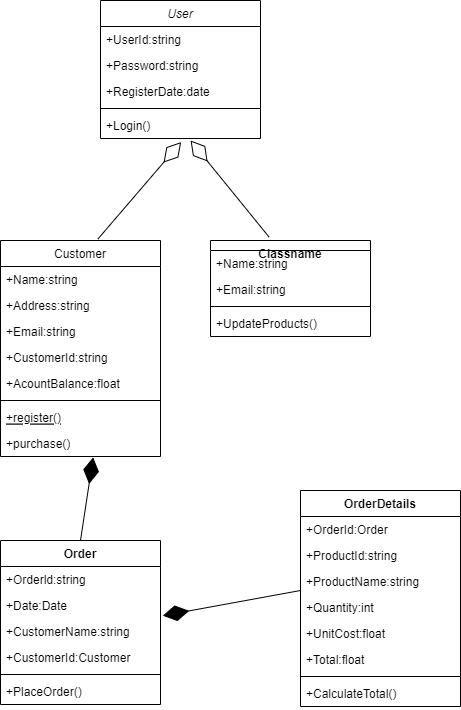

The diagram above was exported from draw.io. Its source (the exported page's mxGraphModel, read from the mxfile embedded in the PNG):
<mxGraphModel dx="542" dy="485" grid="1" gridSize="10" guides="1" tooltips="1" connect="1" arrows="1" fold="1" page="1" pageScale="1" pageWidth="827" pageHeight="1169" math="0" shadow="0">
  <root>
    <mxCell id="WIyWlLk6GJQsqaUBKTNV-0" />
    <mxCell id="WIyWlLk6GJQsqaUBKTNV-1" parent="WIyWlLk6GJQsqaUBKTNV-0" />
    <mxCell id="zkfFHV4jXpPFQw0GAbJ--0" value="User" style="swimlane;fontStyle=2;align=center;verticalAlign=top;childLayout=stackLayout;horizontal=1;startSize=26;horizontalStack=0;resizeParent=1;resizeLast=0;collapsible=1;marginBottom=0;rounded=0;shadow=0;strokeWidth=1;" parent="WIyWlLk6GJQsqaUBKTNV-1" vertex="1">
      <mxGeometry x="220" y="120" width="160" height="138" as="geometry">
        <mxRectangle x="230" y="140" width="160" height="26" as="alternateBounds" />
      </mxGeometry>
    </mxCell>
    <mxCell id="zkfFHV4jXpPFQw0GAbJ--1" value="+UserId:string" style="text;align=left;verticalAlign=top;spacingLeft=4;spacingRight=4;overflow=hidden;rotatable=0;points=[[0,0.5],[1,0.5]];portConstraint=eastwest;" parent="zkfFHV4jXpPFQw0GAbJ--0" vertex="1">
      <mxGeometry y="26" width="160" height="26" as="geometry" />
    </mxCell>
    <mxCell id="zkfFHV4jXpPFQw0GAbJ--2" value="+Password:string" style="text;align=left;verticalAlign=top;spacingLeft=4;spacingRight=4;overflow=hidden;rotatable=0;points=[[0,0.5],[1,0.5]];portConstraint=eastwest;rounded=0;shadow=0;html=0;" parent="zkfFHV4jXpPFQw0GAbJ--0" vertex="1">
      <mxGeometry y="52" width="160" height="26" as="geometry" />
    </mxCell>
    <mxCell id="zkfFHV4jXpPFQw0GAbJ--3" value="+RegisterDate:date" style="text;align=left;verticalAlign=top;spacingLeft=4;spacingRight=4;overflow=hidden;rotatable=0;points=[[0,0.5],[1,0.5]];portConstraint=eastwest;rounded=0;shadow=0;html=0;" parent="zkfFHV4jXpPFQw0GAbJ--0" vertex="1">
      <mxGeometry y="78" width="160" height="26" as="geometry" />
    </mxCell>
    <mxCell id="zkfFHV4jXpPFQw0GAbJ--4" value="" style="line;html=1;strokeWidth=1;align=left;verticalAlign=middle;spacingTop=-1;spacingLeft=3;spacingRight=3;rotatable=0;labelPosition=right;points=[];portConstraint=eastwest;" parent="zkfFHV4jXpPFQw0GAbJ--0" vertex="1">
      <mxGeometry y="104" width="160" height="8" as="geometry" />
    </mxCell>
    <mxCell id="zkfFHV4jXpPFQw0GAbJ--5" value="+Login()" style="text;align=left;verticalAlign=top;spacingLeft=4;spacingRight=4;overflow=hidden;rotatable=0;points=[[0,0.5],[1,0.5]];portConstraint=eastwest;" parent="zkfFHV4jXpPFQw0GAbJ--0" vertex="1">
      <mxGeometry y="112" width="160" height="26" as="geometry" />
    </mxCell>
    <mxCell id="zkfFHV4jXpPFQw0GAbJ--6" value="Customer" style="swimlane;fontStyle=0;align=center;verticalAlign=top;childLayout=stackLayout;horizontal=1;startSize=26;horizontalStack=0;resizeParent=1;resizeLast=0;collapsible=1;marginBottom=0;rounded=0;shadow=0;strokeWidth=1;" parent="WIyWlLk6GJQsqaUBKTNV-1" vertex="1">
      <mxGeometry x="120" y="360" width="160" height="216" as="geometry">
        <mxRectangle x="130" y="380" width="160" height="26" as="alternateBounds" />
      </mxGeometry>
    </mxCell>
    <mxCell id="zkfFHV4jXpPFQw0GAbJ--7" value="+Name:string" style="text;align=left;verticalAlign=top;spacingLeft=4;spacingRight=4;overflow=hidden;rotatable=0;points=[[0,0.5],[1,0.5]];portConstraint=eastwest;" parent="zkfFHV4jXpPFQw0GAbJ--6" vertex="1">
      <mxGeometry y="26" width="160" height="26" as="geometry" />
    </mxCell>
    <mxCell id="zkfFHV4jXpPFQw0GAbJ--8" value="+Address:string&#10;" style="text;align=left;verticalAlign=top;spacingLeft=4;spacingRight=4;overflow=hidden;rotatable=0;points=[[0,0.5],[1,0.5]];portConstraint=eastwest;rounded=0;shadow=0;html=0;" parent="zkfFHV4jXpPFQw0GAbJ--6" vertex="1">
      <mxGeometry y="52" width="160" height="26" as="geometry" />
    </mxCell>
    <mxCell id="TF_CQKR71SM7g4hEy9Wo-2" value="+Email:string" style="text;align=left;verticalAlign=top;spacingLeft=4;spacingRight=4;overflow=hidden;rotatable=0;points=[[0,0.5],[1,0.5]];portConstraint=eastwest;rounded=0;shadow=0;html=0;" vertex="1" parent="zkfFHV4jXpPFQw0GAbJ--6">
      <mxGeometry y="78" width="160" height="26" as="geometry" />
    </mxCell>
    <mxCell id="TF_CQKR71SM7g4hEy9Wo-1" value="+CustomerId:string" style="text;align=left;verticalAlign=top;spacingLeft=4;spacingRight=4;overflow=hidden;rotatable=0;points=[[0,0.5],[1,0.5]];portConstraint=eastwest;rounded=0;shadow=0;html=0;" vertex="1" parent="zkfFHV4jXpPFQw0GAbJ--6">
      <mxGeometry y="104" width="160" height="26" as="geometry" />
    </mxCell>
    <mxCell id="TF_CQKR71SM7g4hEy9Wo-0" value="+AcountBalance:float" style="text;align=left;verticalAlign=top;spacingLeft=4;spacingRight=4;overflow=hidden;rotatable=0;points=[[0,0.5],[1,0.5]];portConstraint=eastwest;rounded=0;shadow=0;html=0;" vertex="1" parent="zkfFHV4jXpPFQw0GAbJ--6">
      <mxGeometry y="130" width="160" height="26" as="geometry" />
    </mxCell>
    <mxCell id="zkfFHV4jXpPFQw0GAbJ--9" value="" style="line;html=1;strokeWidth=1;align=left;verticalAlign=middle;spacingTop=-1;spacingLeft=3;spacingRight=3;rotatable=0;labelPosition=right;points=[];portConstraint=eastwest;" parent="zkfFHV4jXpPFQw0GAbJ--6" vertex="1">
      <mxGeometry y="156" width="160" height="8" as="geometry" />
    </mxCell>
    <mxCell id="zkfFHV4jXpPFQw0GAbJ--10" value="+register()" style="text;align=left;verticalAlign=top;spacingLeft=4;spacingRight=4;overflow=hidden;rotatable=0;points=[[0,0.5],[1,0.5]];portConstraint=eastwest;fontStyle=4" parent="zkfFHV4jXpPFQw0GAbJ--6" vertex="1">
      <mxGeometry y="164" width="160" height="26" as="geometry" />
    </mxCell>
    <mxCell id="zkfFHV4jXpPFQw0GAbJ--11" value="+purchase()" style="text;align=left;verticalAlign=top;spacingLeft=4;spacingRight=4;overflow=hidden;rotatable=0;points=[[0,0.5],[1,0.5]];portConstraint=eastwest;" parent="zkfFHV4jXpPFQw0GAbJ--6" vertex="1">
      <mxGeometry y="190" width="160" height="26" as="geometry" />
    </mxCell>
    <mxCell id="TF_CQKR71SM7g4hEy9Wo-5" value="Classname" style="swimlane;fontStyle=1;align=center;verticalAlign=top;childLayout=stackLayout;horizontal=1;startSize=10;horizontalStack=0;resizeParent=1;resizeParentMax=0;resizeLast=0;collapsible=1;marginBottom=0;" vertex="1" parent="WIyWlLk6GJQsqaUBKTNV-1">
      <mxGeometry x="330" y="360" width="160" height="96" as="geometry" />
    </mxCell>
    <mxCell id="TF_CQKR71SM7g4hEy9Wo-6" value="+Name:string" style="text;strokeColor=none;fillColor=none;align=left;verticalAlign=top;spacingLeft=4;spacingRight=4;overflow=hidden;rotatable=0;points=[[0,0.5],[1,0.5]];portConstraint=eastwest;" vertex="1" parent="TF_CQKR71SM7g4hEy9Wo-5">
      <mxGeometry y="10" width="160" height="26" as="geometry" />
    </mxCell>
    <mxCell id="TF_CQKR71SM7g4hEy9Wo-9" value="+Email:string" style="text;strokeColor=none;fillColor=none;align=left;verticalAlign=top;spacingLeft=4;spacingRight=4;overflow=hidden;rotatable=0;points=[[0,0.5],[1,0.5]];portConstraint=eastwest;" vertex="1" parent="TF_CQKR71SM7g4hEy9Wo-5">
      <mxGeometry y="36" width="160" height="26" as="geometry" />
    </mxCell>
    <mxCell id="TF_CQKR71SM7g4hEy9Wo-7" value="" style="line;strokeWidth=1;fillColor=none;align=left;verticalAlign=middle;spacingTop=-1;spacingLeft=3;spacingRight=3;rotatable=0;labelPosition=right;points=[];portConstraint=eastwest;" vertex="1" parent="TF_CQKR71SM7g4hEy9Wo-5">
      <mxGeometry y="62" width="160" height="8" as="geometry" />
    </mxCell>
    <mxCell id="TF_CQKR71SM7g4hEy9Wo-8" value="+UpdateProducts()" style="text;strokeColor=none;fillColor=none;align=left;verticalAlign=top;spacingLeft=4;spacingRight=4;overflow=hidden;rotatable=0;points=[[0,0.5],[1,0.5]];portConstraint=eastwest;" vertex="1" parent="TF_CQKR71SM7g4hEy9Wo-5">
      <mxGeometry y="70" width="160" height="26" as="geometry" />
    </mxCell>
    <mxCell id="TF_CQKR71SM7g4hEy9Wo-11" value="" style="endArrow=diamondThin;endFill=0;endSize=24;html=1;rounded=0;entryX=0.504;entryY=1.138;entryDx=0;entryDy=0;entryPerimeter=0;exitX=0.609;exitY=-0.007;exitDx=0;exitDy=0;exitPerimeter=0;" edge="1" parent="WIyWlLk6GJQsqaUBKTNV-1" source="zkfFHV4jXpPFQw0GAbJ--6" target="zkfFHV4jXpPFQw0GAbJ--5">
      <mxGeometry width="160" relative="1" as="geometry">
        <mxPoint x="250" y="320" as="sourcePoint" />
        <mxPoint x="410" y="320" as="targetPoint" />
      </mxGeometry>
    </mxCell>
    <mxCell id="TF_CQKR71SM7g4hEy9Wo-12" value="" style="endArrow=diamondThin;endFill=0;endSize=24;html=1;rounded=0;entryX=0.563;entryY=1.077;entryDx=0;entryDy=0;entryPerimeter=0;exitX=0.366;exitY=-0.036;exitDx=0;exitDy=0;exitPerimeter=0;" edge="1" parent="WIyWlLk6GJQsqaUBKTNV-1" source="TF_CQKR71SM7g4hEy9Wo-5" target="zkfFHV4jXpPFQw0GAbJ--5">
      <mxGeometry width="160" relative="1" as="geometry">
        <mxPoint x="250" y="320" as="sourcePoint" />
        <mxPoint x="410" y="320" as="targetPoint" />
      </mxGeometry>
    </mxCell>
    <mxCell id="TF_CQKR71SM7g4hEy9Wo-13" value="Order" style="swimlane;fontStyle=1;align=center;verticalAlign=top;childLayout=stackLayout;horizontal=1;startSize=26;horizontalStack=0;resizeParent=1;resizeParentMax=0;resizeLast=0;collapsible=1;marginBottom=0;" vertex="1" parent="WIyWlLk6GJQsqaUBKTNV-1">
      <mxGeometry x="120" y="660" width="160" height="164" as="geometry" />
    </mxCell>
    <mxCell id="TF_CQKR71SM7g4hEy9Wo-14" value="+Orderld:string&#10;" style="text;strokeColor=none;fillColor=none;align=left;verticalAlign=top;spacingLeft=4;spacingRight=4;overflow=hidden;rotatable=0;points=[[0,0.5],[1,0.5]];portConstraint=eastwest;" vertex="1" parent="TF_CQKR71SM7g4hEy9Wo-13">
      <mxGeometry y="26" width="160" height="26" as="geometry" />
    </mxCell>
    <mxCell id="TF_CQKR71SM7g4hEy9Wo-19" value="+Date:Date" style="text;strokeColor=none;fillColor=none;align=left;verticalAlign=top;spacingLeft=4;spacingRight=4;overflow=hidden;rotatable=0;points=[[0,0.5],[1,0.5]];portConstraint=eastwest;" vertex="1" parent="TF_CQKR71SM7g4hEy9Wo-13">
      <mxGeometry y="52" width="160" height="26" as="geometry" />
    </mxCell>
    <mxCell id="TF_CQKR71SM7g4hEy9Wo-18" value="+CustomerName:string" style="text;strokeColor=none;fillColor=none;align=left;verticalAlign=top;spacingLeft=4;spacingRight=4;overflow=hidden;rotatable=0;points=[[0,0.5],[1,0.5]];portConstraint=eastwest;" vertex="1" parent="TF_CQKR71SM7g4hEy9Wo-13">
      <mxGeometry y="78" width="160" height="26" as="geometry" />
    </mxCell>
    <mxCell id="TF_CQKR71SM7g4hEy9Wo-17" value="+CustomerId:Customer" style="text;strokeColor=none;fillColor=none;align=left;verticalAlign=top;spacingLeft=4;spacingRight=4;overflow=hidden;rotatable=0;points=[[0,0.5],[1,0.5]];portConstraint=eastwest;" vertex="1" parent="TF_CQKR71SM7g4hEy9Wo-13">
      <mxGeometry y="104" width="160" height="26" as="geometry" />
    </mxCell>
    <mxCell id="TF_CQKR71SM7g4hEy9Wo-15" value="" style="line;strokeWidth=1;fillColor=none;align=left;verticalAlign=middle;spacingTop=-1;spacingLeft=3;spacingRight=3;rotatable=0;labelPosition=right;points=[];portConstraint=eastwest;" vertex="1" parent="TF_CQKR71SM7g4hEy9Wo-13">
      <mxGeometry y="130" width="160" height="8" as="geometry" />
    </mxCell>
    <mxCell id="TF_CQKR71SM7g4hEy9Wo-16" value="+PlaceOrder()" style="text;strokeColor=none;fillColor=none;align=left;verticalAlign=top;spacingLeft=4;spacingRight=4;overflow=hidden;rotatable=0;points=[[0,0.5],[1,0.5]];portConstraint=eastwest;" vertex="1" parent="TF_CQKR71SM7g4hEy9Wo-13">
      <mxGeometry y="138" width="160" height="26" as="geometry" />
    </mxCell>
    <mxCell id="TF_CQKR71SM7g4hEy9Wo-20" value="OrderDetails" style="swimlane;fontStyle=1;align=center;verticalAlign=top;childLayout=stackLayout;horizontal=1;startSize=26;horizontalStack=0;resizeParent=1;resizeParentMax=0;resizeLast=0;collapsible=1;marginBottom=0;" vertex="1" parent="WIyWlLk6GJQsqaUBKTNV-1">
      <mxGeometry x="420" y="610" width="160" height="216" as="geometry" />
    </mxCell>
    <mxCell id="TF_CQKR71SM7g4hEy9Wo-21" value="+OrderId:Order" style="text;strokeColor=none;fillColor=none;align=left;verticalAlign=top;spacingLeft=4;spacingRight=4;overflow=hidden;rotatable=0;points=[[0,0.5],[1,0.5]];portConstraint=eastwest;" vertex="1" parent="TF_CQKR71SM7g4hEy9Wo-20">
      <mxGeometry y="26" width="160" height="26" as="geometry" />
    </mxCell>
    <mxCell id="TF_CQKR71SM7g4hEy9Wo-27" value="+ProductId:string" style="text;strokeColor=none;fillColor=none;align=left;verticalAlign=top;spacingLeft=4;spacingRight=4;overflow=hidden;rotatable=0;points=[[0,0.5],[1,0.5]];portConstraint=eastwest;" vertex="1" parent="TF_CQKR71SM7g4hEy9Wo-20">
      <mxGeometry y="52" width="160" height="26" as="geometry" />
    </mxCell>
    <mxCell id="TF_CQKR71SM7g4hEy9Wo-26" value="+ProductName:string" style="text;strokeColor=none;fillColor=none;align=left;verticalAlign=top;spacingLeft=4;spacingRight=4;overflow=hidden;rotatable=0;points=[[0,0.5],[1,0.5]];portConstraint=eastwest;" vertex="1" parent="TF_CQKR71SM7g4hEy9Wo-20">
      <mxGeometry y="78" width="160" height="26" as="geometry" />
    </mxCell>
    <mxCell id="TF_CQKR71SM7g4hEy9Wo-25" value="+Quantity:int" style="text;strokeColor=none;fillColor=none;align=left;verticalAlign=top;spacingLeft=4;spacingRight=4;overflow=hidden;rotatable=0;points=[[0,0.5],[1,0.5]];portConstraint=eastwest;" vertex="1" parent="TF_CQKR71SM7g4hEy9Wo-20">
      <mxGeometry y="104" width="160" height="26" as="geometry" />
    </mxCell>
    <mxCell id="TF_CQKR71SM7g4hEy9Wo-29" value="+UnitCost:float" style="text;strokeColor=none;fillColor=none;align=left;verticalAlign=top;spacingLeft=4;spacingRight=4;overflow=hidden;rotatable=0;points=[[0,0.5],[1,0.5]];portConstraint=eastwest;" vertex="1" parent="TF_CQKR71SM7g4hEy9Wo-20">
      <mxGeometry y="130" width="160" height="26" as="geometry" />
    </mxCell>
    <mxCell id="TF_CQKR71SM7g4hEy9Wo-28" value="+Total:float" style="text;strokeColor=none;fillColor=none;align=left;verticalAlign=top;spacingLeft=4;spacingRight=4;overflow=hidden;rotatable=0;points=[[0,0.5],[1,0.5]];portConstraint=eastwest;" vertex="1" parent="TF_CQKR71SM7g4hEy9Wo-20">
      <mxGeometry y="156" width="160" height="26" as="geometry" />
    </mxCell>
    <mxCell id="TF_CQKR71SM7g4hEy9Wo-22" value="" style="line;strokeWidth=1;fillColor=none;align=left;verticalAlign=middle;spacingTop=-1;spacingLeft=3;spacingRight=3;rotatable=0;labelPosition=right;points=[];portConstraint=eastwest;" vertex="1" parent="TF_CQKR71SM7g4hEy9Wo-20">
      <mxGeometry y="182" width="160" height="8" as="geometry" />
    </mxCell>
    <mxCell id="TF_CQKR71SM7g4hEy9Wo-23" value="+CalculateTotal()" style="text;strokeColor=none;fillColor=none;align=left;verticalAlign=top;spacingLeft=4;spacingRight=4;overflow=hidden;rotatable=0;points=[[0,0.5],[1,0.5]];portConstraint=eastwest;" vertex="1" parent="TF_CQKR71SM7g4hEy9Wo-20">
      <mxGeometry y="190" width="160" height="26" as="geometry" />
    </mxCell>
    <mxCell id="TF_CQKR71SM7g4hEy9Wo-24" value="" style="endArrow=diamondThin;endFill=1;endSize=24;html=1;rounded=0;entryX=0.579;entryY=1.031;entryDx=0;entryDy=0;entryPerimeter=0;exitX=0.5;exitY=0;exitDx=0;exitDy=0;" edge="1" parent="WIyWlLk6GJQsqaUBKTNV-1" source="TF_CQKR71SM7g4hEy9Wo-13" target="zkfFHV4jXpPFQw0GAbJ--11">
      <mxGeometry width="160" relative="1" as="geometry">
        <mxPoint x="120" y="590" as="sourcePoint" />
        <mxPoint x="280" y="590" as="targetPoint" />
      </mxGeometry>
    </mxCell>
    <mxCell id="TF_CQKR71SM7g4hEy9Wo-30" value="" style="endArrow=diamondThin;endFill=1;endSize=24;html=1;rounded=0;entryX=1.014;entryY=0.892;entryDx=0;entryDy=0;entryPerimeter=0;exitX=0;exitY=0.846;exitDx=0;exitDy=0;exitPerimeter=0;" edge="1" parent="WIyWlLk6GJQsqaUBKTNV-1" source="TF_CQKR71SM7g4hEy9Wo-26" target="TF_CQKR71SM7g4hEy9Wo-19">
      <mxGeometry width="160" relative="1" as="geometry">
        <mxPoint x="240" y="660" as="sourcePoint" />
        <mxPoint x="400" y="660" as="targetPoint" />
      </mxGeometry>
    </mxCell>
  </root>
</mxGraphModel>